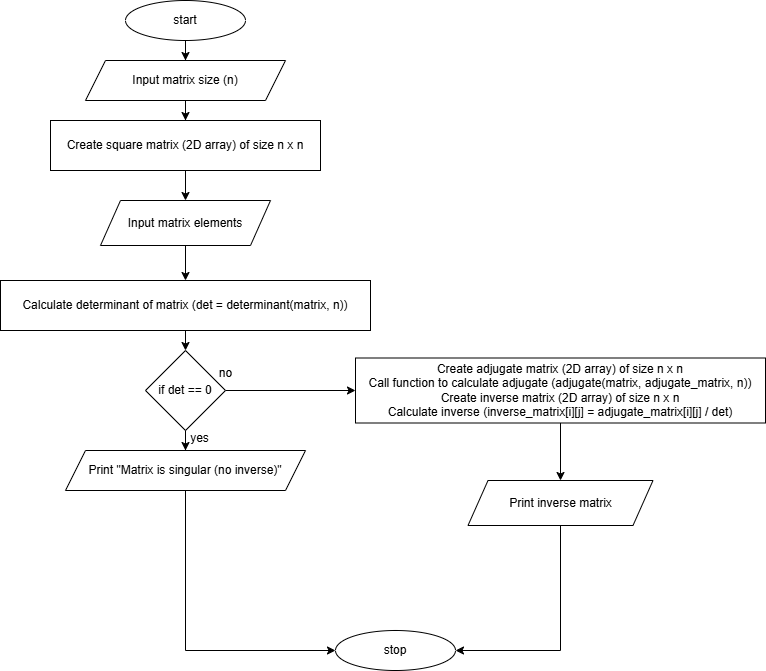

The diagram above was exported from draw.io. Its source (the exported page's mxGraphModel, read from the mxfile embedded in the PNG):
<mxGraphModel dx="1193" dy="815" grid="1" gridSize="10" guides="1" tooltips="1" connect="1" arrows="1" fold="1" page="1" pageScale="1" pageWidth="827" pageHeight="1169" math="0" shadow="0">
  <root>
    <mxCell id="WIyWlLk6GJQsqaUBKTNV-0" />
    <mxCell id="WIyWlLk6GJQsqaUBKTNV-1" parent="WIyWlLk6GJQsqaUBKTNV-0" />
    <mxCell id="hoPEVW4cH0ib_lFwTNTs-25" style="edgeStyle=orthogonalEdgeStyle;rounded=0;orthogonalLoop=1;jettySize=auto;html=1;exitX=0.5;exitY=1;exitDx=0;exitDy=0;" edge="1" parent="WIyWlLk6GJQsqaUBKTNV-1" source="hoPEVW4cH0ib_lFwTNTs-0" target="hoPEVW4cH0ib_lFwTNTs-1">
      <mxGeometry relative="1" as="geometry" />
    </mxCell>
    <mxCell id="hoPEVW4cH0ib_lFwTNTs-0" value="start" style="ellipse;whiteSpace=wrap;html=1;" vertex="1" parent="WIyWlLk6GJQsqaUBKTNV-1">
      <mxGeometry x="320" y="30" width="120" height="40" as="geometry" />
    </mxCell>
    <mxCell id="hoPEVW4cH0ib_lFwTNTs-3" value="" style="edgeStyle=orthogonalEdgeStyle;rounded=0;orthogonalLoop=1;jettySize=auto;html=1;" edge="1" parent="WIyWlLk6GJQsqaUBKTNV-1" source="hoPEVW4cH0ib_lFwTNTs-1" target="hoPEVW4cH0ib_lFwTNTs-2">
      <mxGeometry relative="1" as="geometry" />
    </mxCell>
    <mxCell id="hoPEVW4cH0ib_lFwTNTs-1" value="Input matrix size (n)" style="shape=parallelogram;perimeter=parallelogramPerimeter;whiteSpace=wrap;html=1;fixedSize=1;" vertex="1" parent="WIyWlLk6GJQsqaUBKTNV-1">
      <mxGeometry x="280" y="90" width="200" height="40" as="geometry" />
    </mxCell>
    <mxCell id="hoPEVW4cH0ib_lFwTNTs-7" value="" style="edgeStyle=orthogonalEdgeStyle;rounded=0;orthogonalLoop=1;jettySize=auto;html=1;" edge="1" parent="WIyWlLk6GJQsqaUBKTNV-1" source="hoPEVW4cH0ib_lFwTNTs-2" target="hoPEVW4cH0ib_lFwTNTs-6">
      <mxGeometry relative="1" as="geometry" />
    </mxCell>
    <mxCell id="hoPEVW4cH0ib_lFwTNTs-2" value="Create square matrix (2D array) of size n x n" style="whiteSpace=wrap;html=1;" vertex="1" parent="WIyWlLk6GJQsqaUBKTNV-1">
      <mxGeometry x="245" y="150" width="270" height="50" as="geometry" />
    </mxCell>
    <mxCell id="hoPEVW4cH0ib_lFwTNTs-10" value="" style="edgeStyle=orthogonalEdgeStyle;rounded=0;orthogonalLoop=1;jettySize=auto;html=1;" edge="1" parent="WIyWlLk6GJQsqaUBKTNV-1" source="hoPEVW4cH0ib_lFwTNTs-6" target="hoPEVW4cH0ib_lFwTNTs-9">
      <mxGeometry relative="1" as="geometry" />
    </mxCell>
    <mxCell id="hoPEVW4cH0ib_lFwTNTs-6" value="Input matrix elements" style="shape=parallelogram;perimeter=parallelogramPerimeter;whiteSpace=wrap;html=1;fixedSize=1;" vertex="1" parent="WIyWlLk6GJQsqaUBKTNV-1">
      <mxGeometry x="295" y="230" width="170" height="45" as="geometry" />
    </mxCell>
    <mxCell id="hoPEVW4cH0ib_lFwTNTs-12" style="edgeStyle=orthogonalEdgeStyle;rounded=0;orthogonalLoop=1;jettySize=auto;html=1;exitX=0.5;exitY=1;exitDx=0;exitDy=0;entryX=0.5;entryY=0;entryDx=0;entryDy=0;" edge="1" parent="WIyWlLk6GJQsqaUBKTNV-1" source="hoPEVW4cH0ib_lFwTNTs-9" target="hoPEVW4cH0ib_lFwTNTs-11">
      <mxGeometry relative="1" as="geometry" />
    </mxCell>
    <mxCell id="hoPEVW4cH0ib_lFwTNTs-9" value="Calculate determinant of matrix (det = determinant(matrix, n))" style="whiteSpace=wrap;html=1;" vertex="1" parent="WIyWlLk6GJQsqaUBKTNV-1">
      <mxGeometry x="195" y="310" width="370" height="50" as="geometry" />
    </mxCell>
    <mxCell id="hoPEVW4cH0ib_lFwTNTs-14" value="" style="edgeStyle=orthogonalEdgeStyle;rounded=0;orthogonalLoop=1;jettySize=auto;html=1;" edge="1" parent="WIyWlLk6GJQsqaUBKTNV-1" source="hoPEVW4cH0ib_lFwTNTs-11" target="hoPEVW4cH0ib_lFwTNTs-13">
      <mxGeometry relative="1" as="geometry" />
    </mxCell>
    <mxCell id="hoPEVW4cH0ib_lFwTNTs-20" style="edgeStyle=orthogonalEdgeStyle;rounded=0;orthogonalLoop=1;jettySize=auto;html=1;exitX=1;exitY=0.5;exitDx=0;exitDy=0;" edge="1" parent="WIyWlLk6GJQsqaUBKTNV-1" source="hoPEVW4cH0ib_lFwTNTs-11" target="hoPEVW4cH0ib_lFwTNTs-17">
      <mxGeometry relative="1" as="geometry" />
    </mxCell>
    <mxCell id="hoPEVW4cH0ib_lFwTNTs-11" value="if&amp;nbsp;det == 0" style="rhombus;whiteSpace=wrap;html=1;" vertex="1" parent="WIyWlLk6GJQsqaUBKTNV-1">
      <mxGeometry x="340" y="380" width="80" height="80" as="geometry" />
    </mxCell>
    <mxCell id="hoPEVW4cH0ib_lFwTNTs-29" style="edgeStyle=orthogonalEdgeStyle;rounded=0;orthogonalLoop=1;jettySize=auto;html=1;exitX=0.5;exitY=1;exitDx=0;exitDy=0;entryX=0;entryY=0.5;entryDx=0;entryDy=0;" edge="1" parent="WIyWlLk6GJQsqaUBKTNV-1" source="hoPEVW4cH0ib_lFwTNTs-13" target="hoPEVW4cH0ib_lFwTNTs-26">
      <mxGeometry relative="1" as="geometry" />
    </mxCell>
    <mxCell id="hoPEVW4cH0ib_lFwTNTs-13" value="Print &quot;Matrix is singular (no inverse)&quot;" style="shape=parallelogram;perimeter=parallelogramPerimeter;whiteSpace=wrap;html=1;fixedSize=1;" vertex="1" parent="WIyWlLk6GJQsqaUBKTNV-1">
      <mxGeometry x="260" y="480" width="240" height="40" as="geometry" />
    </mxCell>
    <mxCell id="hoPEVW4cH0ib_lFwTNTs-24" value="" style="edgeStyle=orthogonalEdgeStyle;rounded=0;orthogonalLoop=1;jettySize=auto;html=1;" edge="1" parent="WIyWlLk6GJQsqaUBKTNV-1" source="hoPEVW4cH0ib_lFwTNTs-17" target="hoPEVW4cH0ib_lFwTNTs-23">
      <mxGeometry relative="1" as="geometry" />
    </mxCell>
    <mxCell id="hoPEVW4cH0ib_lFwTNTs-17" value="Create adjugate matrix (2D array) of size n x n&lt;div&gt;Call function to calculate adjugate (adjugate(matrix, adjugate_matrix, n))&lt;/div&gt;&lt;div&gt;Create inverse matrix (2D array) of size n x n&lt;/div&gt;&lt;div&gt;Calculate inverse (inverse_matrix[i][j] = adjugate_matrix[i][j] / det)&lt;/div&gt;" style="whiteSpace=wrap;html=1;" vertex="1" parent="WIyWlLk6GJQsqaUBKTNV-1">
      <mxGeometry x="550" y="387.5" width="410" height="65" as="geometry" />
    </mxCell>
    <mxCell id="hoPEVW4cH0ib_lFwTNTs-21" value="yes" style="text;html=1;align=center;verticalAlign=middle;resizable=0;points=[];autosize=1;strokeColor=none;fillColor=none;" vertex="1" parent="WIyWlLk6GJQsqaUBKTNV-1">
      <mxGeometry x="374" y="452.5" width="40" height="30" as="geometry" />
    </mxCell>
    <mxCell id="hoPEVW4cH0ib_lFwTNTs-22" value="no" style="text;html=1;align=center;verticalAlign=middle;resizable=0;points=[];autosize=1;strokeColor=none;fillColor=none;" vertex="1" parent="WIyWlLk6GJQsqaUBKTNV-1">
      <mxGeometry x="400" y="388" width="40" height="30" as="geometry" />
    </mxCell>
    <mxCell id="hoPEVW4cH0ib_lFwTNTs-28" style="edgeStyle=orthogonalEdgeStyle;rounded=0;orthogonalLoop=1;jettySize=auto;html=1;exitX=0.5;exitY=1;exitDx=0;exitDy=0;entryX=1;entryY=0.5;entryDx=0;entryDy=0;" edge="1" parent="WIyWlLk6GJQsqaUBKTNV-1" source="hoPEVW4cH0ib_lFwTNTs-23" target="hoPEVW4cH0ib_lFwTNTs-26">
      <mxGeometry relative="1" as="geometry" />
    </mxCell>
    <mxCell id="hoPEVW4cH0ib_lFwTNTs-23" value="Print inverse matrix" style="shape=parallelogram;perimeter=parallelogramPerimeter;whiteSpace=wrap;html=1;fixedSize=1;" vertex="1" parent="WIyWlLk6GJQsqaUBKTNV-1">
      <mxGeometry x="662.5" y="510" width="185" height="45" as="geometry" />
    </mxCell>
    <mxCell id="hoPEVW4cH0ib_lFwTNTs-26" value="stop" style="ellipse;whiteSpace=wrap;html=1;" vertex="1" parent="WIyWlLk6GJQsqaUBKTNV-1">
      <mxGeometry x="530" y="660" width="120" height="40" as="geometry" />
    </mxCell>
  </root>
</mxGraphModel>